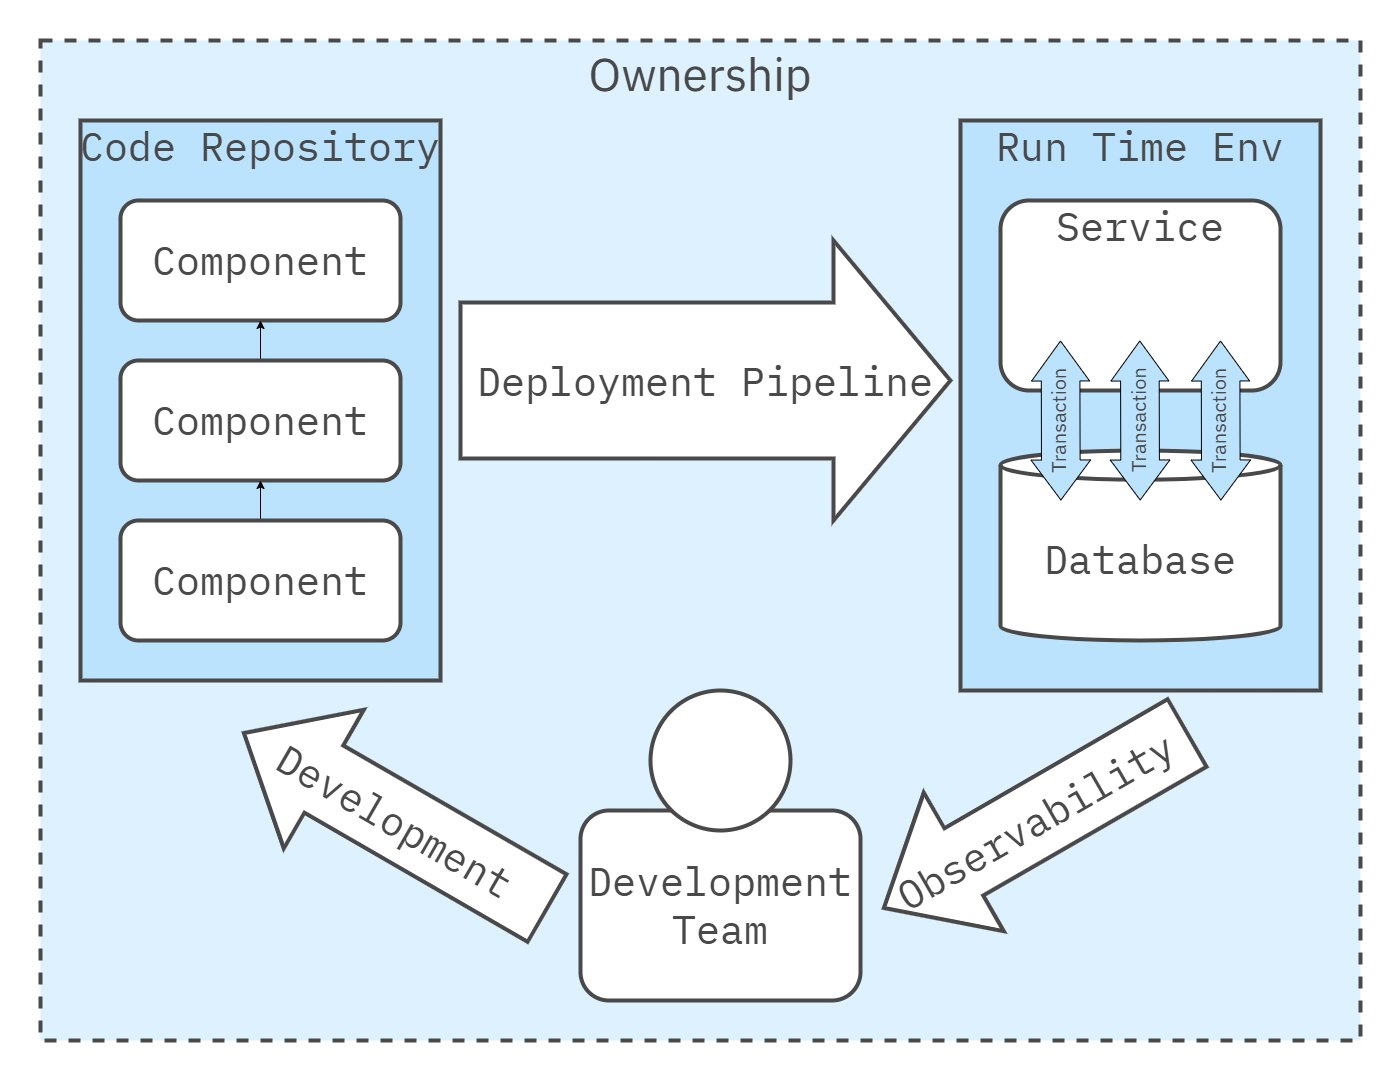

The diagram above was exported from draw.io. Its source (the exported page's mxGraphModel, read from the mxfile embedded in the PNG):
<mxGraphModel dx="3998" dy="2203" grid="1" gridSize="10" guides="1" tooltips="1" connect="1" arrows="1" fold="1" page="1" pageScale="1" pageWidth="1600" pageHeight="840" math="0" shadow="0">
  <root>
    <mxCell id="0" />
    <mxCell id="1" parent="0" />
    <mxCell id="Az0bFYg64EQcbs3Bumrs-12" value="" style="rounded=0;whiteSpace=wrap;html=1;strokeColor=none;strokeWidth=4;align=center;verticalAlign=middle;fontFamily=IBM Plex Sans;fontSource=https%3A%2F%2Ffonts.googleapis.com%2Fcss%3Ffamily%3DIBM%2BPlex%2BSans;fontSize=64;fontColor=#494949;fillColor=none;movable=1;resizable=1;rotatable=1;deletable=1;editable=1;locked=0;connectable=1;" parent="1" vertex="1">
      <mxGeometry x="-360" y="-240" width="1400" height="1080" as="geometry" />
    </mxCell>
    <mxCell id="248" value="&lt;font style=&quot;font-size: 46px;&quot;&gt;Ownership&lt;/font&gt;" style="rounded=0;whiteSpace=wrap;html=1;fillColor=#DDF1FE;strokeColor=#494949;strokeWidth=4;perimeterSpacing=1;dashed=1;movable=1;resizable=1;rotatable=1;deletable=1;editable=1;locked=0;connectable=1;verticalAlign=top;fontSize=40;fontFamily=IBM Plex Sans;fontSource=https%3A%2F%2Ffonts.googleapis.com%2Fcss%3Ffamily%3DIBM%2BPlex%2BSans;fontColor=#494949;" parent="1" vertex="1">
      <mxGeometry x="-320" y="-200" width="1320" height="1000" as="geometry" />
    </mxCell>
    <mxCell id="274" value="&lt;span style=&quot;font-size: 40px;&quot;&gt;Code Repository&lt;/span&gt;" style="rounded=0;whiteSpace=wrap;html=1;fillColor=#BBE3FE;strokeColor=#494949;strokeWidth=4;verticalAlign=top;labelPosition=center;verticalLabelPosition=middle;align=center;spacing=0;spacingTop=-3;fontFamily=IBM Plex Mono;fontSize=24;fontSource=https%3A%2F%2Ffonts.googleapis.com%2Fcss%3Ffamily%3DIBM%2BPlex%2BMono;fontStyle=0;fontColor=#494949;" parent="1" vertex="1">
      <mxGeometry x="-280" y="-120" width="360" height="560" as="geometry" />
    </mxCell>
    <mxCell id="292" value="&lt;span style=&quot;font-size: 40px;&quot;&gt;Component&lt;/span&gt;" style="rounded=1;whiteSpace=wrap;html=1;fillColor=#FFFFFF;strokeColor=#494949;strokeWidth=4;verticalAlign=middle;labelPosition=center;verticalLabelPosition=middle;align=center;spacing=0;spacingTop=-3;fontFamily=IBM Plex Mono;fontSize=24;fontSource=https%3A%2F%2Ffonts.googleapis.com%2Fcss%3Ffamily%3DIBM%2BPlex%2BMono;fontStyle=0;fontColor=#494949;" parent="1" vertex="1">
      <mxGeometry x="-240" y="-40" width="280" height="120" as="geometry" />
    </mxCell>
    <mxCell id="310" style="edgeStyle=none;html=1;exitX=0.5;exitY=0;exitDx=0;exitDy=0;fontColor=#494949;" parent="1" source="293" target="292" edge="1">
      <mxGeometry relative="1" as="geometry" />
    </mxCell>
    <mxCell id="293" value="&lt;span style=&quot;font-size: 40px;&quot;&gt;Component&lt;/span&gt;" style="rounded=1;whiteSpace=wrap;html=1;fillColor=#FFFFFF;strokeColor=#494949;strokeWidth=4;verticalAlign=middle;labelPosition=center;verticalLabelPosition=middle;align=center;spacing=0;spacingTop=-3;fontFamily=IBM Plex Mono;fontSize=24;fontSource=https%3A%2F%2Ffonts.googleapis.com%2Fcss%3Ffamily%3DIBM%2BPlex%2BMono;fontStyle=0;fontColor=#494949;" parent="1" vertex="1">
      <mxGeometry x="-240" y="120" width="280" height="120" as="geometry" />
    </mxCell>
    <mxCell id="309" style="edgeStyle=none;html=1;exitX=0.5;exitY=0;exitDx=0;exitDy=0;entryX=0.5;entryY=1;entryDx=0;entryDy=0;fontColor=#494949;" parent="1" source="294" target="293" edge="1">
      <mxGeometry relative="1" as="geometry" />
    </mxCell>
    <mxCell id="294" value="&lt;span style=&quot;font-size: 40px;&quot;&gt;Component&lt;/span&gt;" style="rounded=1;whiteSpace=wrap;html=1;fillColor=#FFFFFF;strokeColor=#494949;strokeWidth=4;verticalAlign=middle;labelPosition=center;verticalLabelPosition=middle;align=center;spacing=0;spacingTop=-3;fontFamily=IBM Plex Mono;fontSize=24;fontSource=https%3A%2F%2Ffonts.googleapis.com%2Fcss%3Ffamily%3DIBM%2BPlex%2BMono;fontStyle=0;fontColor=#494949;" parent="1" vertex="1">
      <mxGeometry x="-240" y="280" width="280" height="120" as="geometry" />
    </mxCell>
    <mxCell id="301" value="&lt;span style=&quot;font-family: &amp;quot;IBM Plex Mono&amp;quot;; font-size: 40px;&quot;&gt;Deployment&amp;nbsp;&lt;/span&gt;&lt;span style=&quot;font-family: &amp;quot;IBM Plex Mono&amp;quot;; font-size: 40px;&quot;&gt;Pipeline&lt;/span&gt;" style="shape=singleArrow;whiteSpace=wrap;html=1;arrowWidth=0.5571428571428572;arrowSize=0.23877551020408164;strokeColor=#494949;strokeWidth=4;fontColor=#494949;" parent="1" vertex="1">
      <mxGeometry x="100" width="490" height="280" as="geometry" />
    </mxCell>
    <mxCell id="303" value="&lt;font style=&quot;color: rgb(73, 73, 73);&quot; face=&quot;IBM Plex Mono&quot;&gt;&lt;span style=&quot;font-size: 40px;&quot;&gt;Development&lt;/span&gt;&lt;/font&gt;" style="shape=singleArrow;direction=west;whiteSpace=wrap;html=1;arrowWidth=0.4857142857142904;arrowSize=0.26349206349206356;rotation=30;strokeColor=#494949;strokeWidth=4;fontColor=#494949;" parent="1" vertex="1">
      <mxGeometry x="-140" y="500" width="350" height="160" as="geometry" />
    </mxCell>
    <mxCell id="295" value="&lt;span style=&quot;font-size: 40px;&quot;&gt;Development&lt;br&gt;Team&lt;/span&gt;" style="rounded=1;whiteSpace=wrap;html=1;fillColor=#FFFFFF;strokeColor=#494949;strokeWidth=4;verticalAlign=middle;labelPosition=center;verticalLabelPosition=middle;align=center;spacing=0;spacingTop=-3;fontFamily=IBM Plex Mono;fontSize=24;fontSource=https%3A%2F%2Ffonts.googleapis.com%2Fcss%3Ffamily%3DIBM%2BPlex%2BMono;fontStyle=0;fontColor=#494949;" parent="1" vertex="1">
      <mxGeometry x="220" y="570" width="280" height="190" as="geometry" />
    </mxCell>
    <mxCell id="305" value="&lt;font style=&quot;color: rgb(73, 73, 73);&quot; face=&quot;IBM Plex Mono&quot;&gt;&lt;span style=&quot;font-size: 40px;&quot;&gt;Observability&lt;/span&gt;&lt;/font&gt;" style="shape=singleArrow;direction=west;whiteSpace=wrap;html=1;arrowWidth=0.4857142857142904;arrowSize=0.26349206349206356;rotation=-30;strokeColor=#494949;strokeWidth=4;fontColor=#494949;" parent="1" vertex="1">
      <mxGeometry x="500" y="500" width="350" height="160" as="geometry" />
    </mxCell>
    <mxCell id="297" value="" style="ellipse;whiteSpace=wrap;html=1;aspect=fixed;strokeColor=#494949;strokeWidth=4;fontColor=#494949;" parent="1" vertex="1">
      <mxGeometry x="290" y="450" width="140" height="140" as="geometry" />
    </mxCell>
    <mxCell id="296" value="&lt;span style=&quot;font-size: 40px;&quot;&gt;Run Time Env&lt;/span&gt;" style="rounded=0;whiteSpace=wrap;html=1;fillColor=#BBE3FE;strokeColor=#494949;strokeWidth=4;verticalAlign=top;labelPosition=center;verticalLabelPosition=middle;align=center;spacing=0;spacingTop=-3;fontFamily=IBM Plex Mono;fontSize=24;fontSource=https%3A%2F%2Ffonts.googleapis.com%2Fcss%3Ffamily%3DIBM%2BPlex%2BMono;fontStyle=0;fontColor=#494949;" parent="1" vertex="1">
      <mxGeometry x="600" y="-120" width="360" height="570" as="geometry" />
    </mxCell>
    <mxCell id="306" value="&lt;span style=&quot;font-size: 40px;&quot;&gt;Service&lt;/span&gt;" style="rounded=1;whiteSpace=wrap;html=1;fillColor=#FFFFFF;strokeColor=#494949;strokeWidth=4;verticalAlign=top;labelPosition=center;verticalLabelPosition=middle;align=center;spacing=0;spacingTop=-3;fontFamily=IBM Plex Mono;fontSize=24;fontSource=https%3A%2F%2Ffonts.googleapis.com%2Fcss%3Ffamily%3DIBM%2BPlex%2BMono;fontStyle=0;fontColor=#494949;" parent="1" vertex="1">
      <mxGeometry x="640" y="-40" width="280" height="190" as="geometry" />
    </mxCell>
    <mxCell id="307" value="&lt;span style=&quot;font-family: &amp;quot;IBM Plex Mono&amp;quot;; font-size: 40px;&quot;&gt;Database&lt;/span&gt;" style="shape=cylinder3;whiteSpace=wrap;html=1;boundedLbl=1;backgroundOutline=1;size=14.571428571428953;strokeColor=#494949;strokeWidth=4;fontColor=#494949;" parent="1" vertex="1">
      <mxGeometry x="640" y="210" width="280" height="190" as="geometry" />
    </mxCell>
    <mxCell id="311" value="" style="shape=flexArrow;endArrow=classic;startArrow=classic;html=1;endWidth=18.4;endSize=13;width=38.62068965517241;startSize=13;labelBackgroundColor=none;fillColor=#BBE3FE;fontColor=#494949;" parent="1" edge="1">
      <mxGeometry width="100" height="100" relative="1" as="geometry">
        <mxPoint x="700.4" y="260" as="sourcePoint" />
        <mxPoint x="699.9999999999999" y="100" as="targetPoint" />
      </mxGeometry>
    </mxCell>
    <mxCell id="312" value="&lt;font face=&quot;IBM Plex Sans&quot; data-font-src=&quot;https://fonts.googleapis.com/css?family=IBM+Plex+Sans&quot;&gt;Transaction&lt;/font&gt;" style="edgeLabel;html=1;align=center;verticalAlign=middle;resizable=0;points=[];rotation=-90;labelBackgroundColor=none;fontSize=20;fontColor=#494949;" parent="311" vertex="1" connectable="0">
      <mxGeometry x="-0.2167" y="2" relative="1" as="geometry">
        <mxPoint x="-1" y="-16" as="offset" />
      </mxGeometry>
    </mxCell>
    <mxCell id="314" value="" style="shape=flexArrow;endArrow=classic;startArrow=classic;html=1;endWidth=18.4;endSize=13;width=38.62068965517241;startSize=13;labelBackgroundColor=none;fillColor=#BBE3FE;fontColor=#494949;" parent="1" edge="1">
      <mxGeometry width="100" height="100" relative="1" as="geometry">
        <mxPoint x="779.6899999999999" y="260" as="sourcePoint" />
        <mxPoint x="779.2899999999998" y="100" as="targetPoint" />
      </mxGeometry>
    </mxCell>
    <mxCell id="315" value="&lt;font face=&quot;IBM Plex Sans&quot; data-font-src=&quot;https://fonts.googleapis.com/css?family=IBM+Plex+Sans&quot;&gt;Transaction&lt;/font&gt;" style="edgeLabel;html=1;align=center;verticalAlign=middle;resizable=0;points=[];rotation=-90;labelBackgroundColor=none;fontSize=20;fontColor=#494949;" parent="314" vertex="1" connectable="0">
      <mxGeometry x="-0.2167" y="2" relative="1" as="geometry">
        <mxPoint x="-1" y="-16" as="offset" />
      </mxGeometry>
    </mxCell>
    <mxCell id="316" value="" style="shape=flexArrow;endArrow=classic;startArrow=classic;html=1;endWidth=18.4;endSize=13;width=38.62068965517241;startSize=13;labelBackgroundColor=none;fillColor=#BBE3FE;fontColor=#494949;" parent="1" edge="1">
      <mxGeometry width="100" height="100" relative="1" as="geometry">
        <mxPoint x="860.4" y="260" as="sourcePoint" />
        <mxPoint x="859.9999999999999" y="100" as="targetPoint" />
      </mxGeometry>
    </mxCell>
    <mxCell id="317" value="&lt;font face=&quot;IBM Plex Sans&quot; data-font-src=&quot;https://fonts.googleapis.com/css?family=IBM+Plex+Sans&quot;&gt;Transaction&lt;/font&gt;" style="edgeLabel;html=1;align=center;verticalAlign=middle;resizable=0;points=[];rotation=-90;labelBackgroundColor=none;fontSize=20;fontColor=#494949;" parent="316" vertex="1" connectable="0">
      <mxGeometry x="-0.2167" y="2" relative="1" as="geometry">
        <mxPoint x="-1" y="-16" as="offset" />
      </mxGeometry>
    </mxCell>
  </root>
</mxGraphModel>